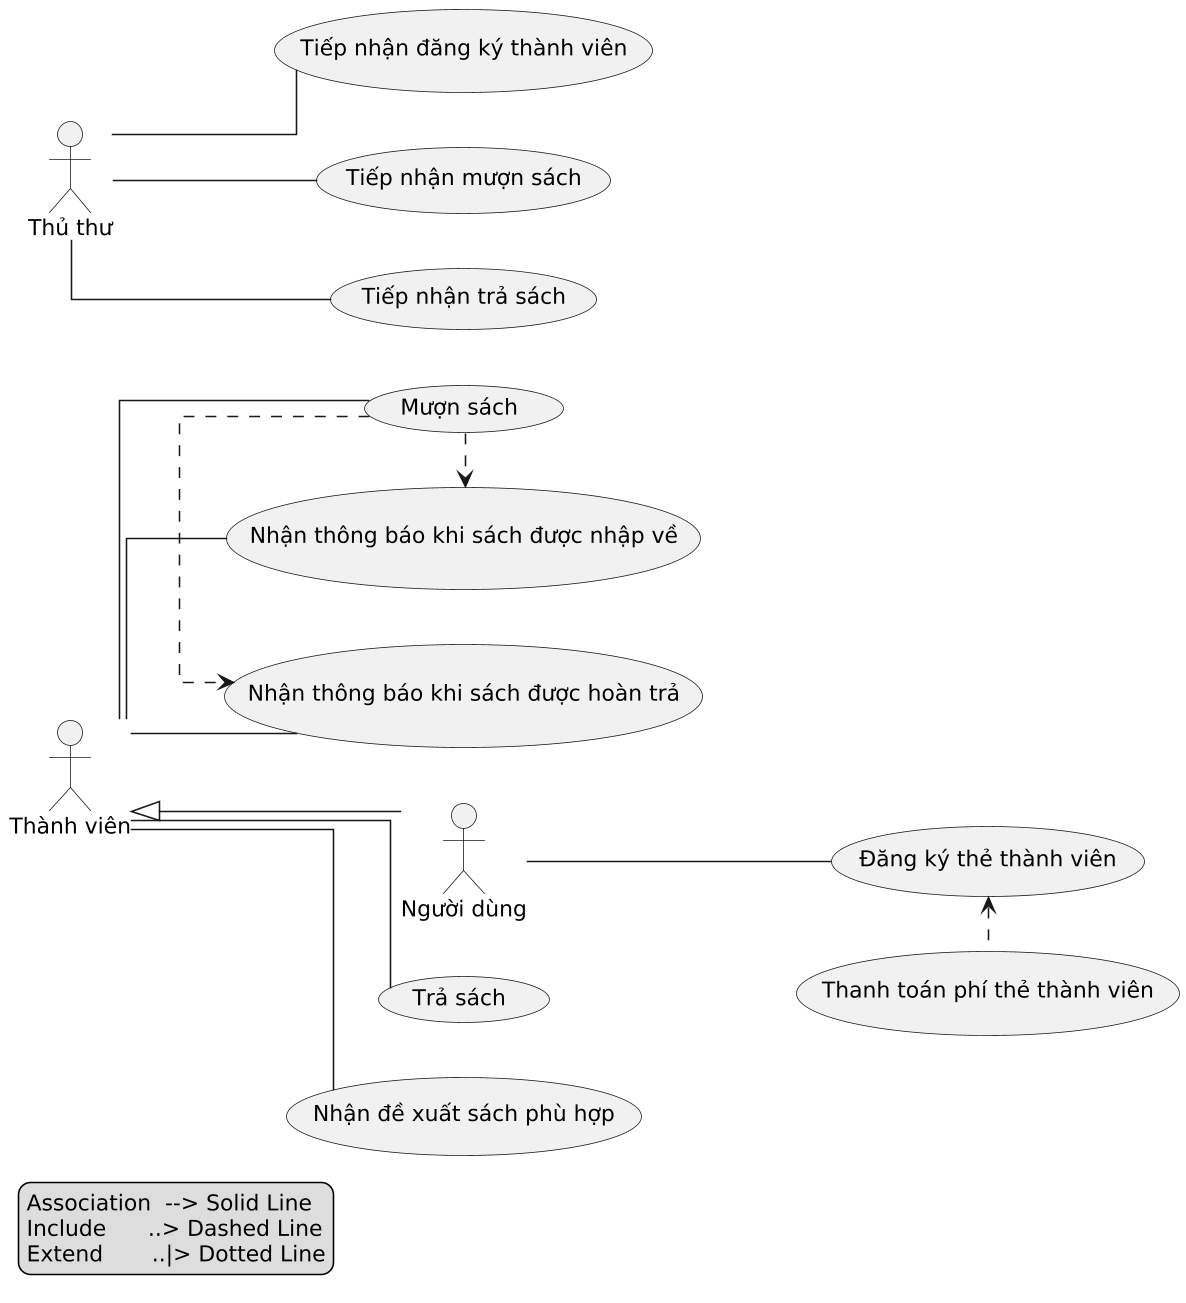

The diagram above was rendered by PlantUML. Its source (embedded in the PNG):
@startuml
left to right direction
            skinparam ActorPadding 30
            skinparam UseCasePadding 25
            skinparam Linetype ortho
            skinparam dpi 150
            legend left
            Association  --> Solid Line
            Include      ..> Dashed Line
            Extend       ..|> Dotted Line
            endlegend
            ' Define actors
            actor "Người dùng" as Người_dùng
actor "Thành viên" as Thành_viên
actor "Thủ thư" as Thủ_thư

' Define use cases
usecase "Đăng ký thẻ thành viên" as Đăng_ký_thẻ_thành_viên
usecase "Thanh toán phí thẻ thành viên" as Thanh_toán_phí_thẻ_thành_viên
usecase "Mượn sách" as Mượn_sách
usecase "Trả sách" as Trả_sách
usecase "Nhận thông báo khi sách được hoàn trả" as Nhận_thông_báo_khi_sách_được_hoàn_trả
usecase "Nhận thông báo khi sách được nhập về" as Nhận_thông_báo_khi_sách_được_nhập_về
usecase "Nhận đề xuất sách phù hợp" as Nhận_đề_xuất_sách_phù_hợp
usecase "Tiếp nhận đăng ký thành viên" as Tiếp_nhận_đăng_ký_thành_viên
usecase "Tiếp nhận mượn sách" as Tiếp_nhận_mượn_sách
usecase "Tiếp nhận trả sách" as Tiếp_nhận_trả_sách

' Define relationships
Thành_viên <|-- Người_dùng
Người_dùng -- Đăng_ký_thẻ_thành_viên
Thành_viên -- Mượn_sách
Thành_viên -- Trả_sách
Thành_viên -- Nhận_thông_báo_khi_sách_được_hoàn_trả
Thành_viên -- Nhận_thông_báo_khi_sách_được_nhập_về
Thành_viên -- Nhận_đề_xuất_sách_phù_hợp
Thủ_thư -- Tiếp_nhận_đăng_ký_thành_viên
Thủ_thư -- Tiếp_nhận_mượn_sách
Thủ_thư -- Tiếp_nhận_trả_sách
Đăng_ký_thẻ_thành_viên <. Thanh_toán_phí_thẻ_thành_viên
Mượn_sách .> Nhận_thông_báo_khi_sách_được_hoàn_trả
Mượn_sách .> Nhận_thông_báo_khi_sách_được_nhập_về
@enduml